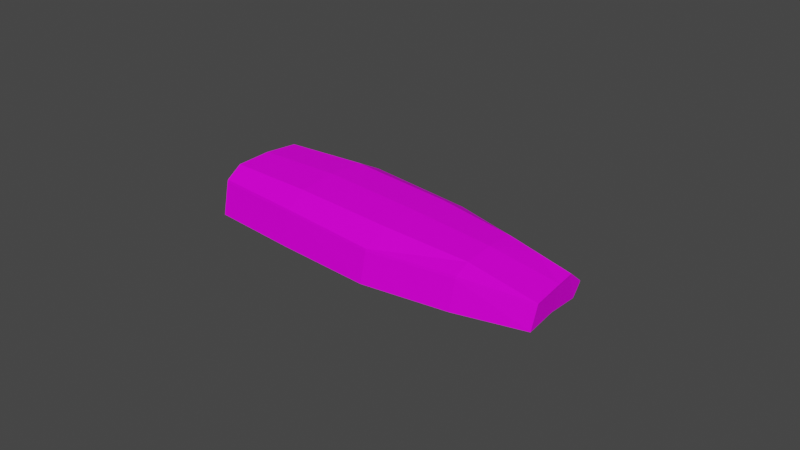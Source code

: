 # Source: FishFileCoocked.blend  (saved by Blender 3.1.7; exported with 4.5.12 LTS)
import bpy
from mathutils import Matrix  # noqa: F401  (used for matrix-valued properties, if any)

bpy.ops.wm.read_factory_settings(use_empty=True)
scene = bpy.context.scene
scene.name = 'Scene'

# ---- collections
col_collection = bpy.data.collections.new('Collection'); scene.collection.children.link(col_collection)

# ---- images (referenced by path relative to the original .blend; pixels are not part of the script)
import os
ASSET_DIR = os.environ.get("B2B_ASSET_DIR", "")  # directory of the original .blend (textures are referenced by path, not embedded)
HERE = os.path.dirname(os.path.abspath(__file__))  # packed textures are extracted next to this script under _unpacked/

def load_image(name, relpath, width, height, colorspace="sRGB"):
    """Load a texture the original file referenced (path relative to the .blend, or extracted next to this script)."""
    p = next((c for c in (os.path.join(HERE, relpath), os.path.join(ASSET_DIR, relpath)) if relpath and os.path.exists(c)), "")
    if p:
        img = bpy.data.images.load(p, check_existing=True)
        img.name = name
    else:  # same state as the original file: an image datablock whose file is absent (Cycles renders it pink)
        img = bpy.data.images.new(name, width, height)
        img.source = "FILE"
        img.filepath = "//" + (relpath or name)
    img.colorspace_settings.name = colorspace
    return img
img_t_pallet_png = load_image('T_Pallet.png', 'T_Pallet.png', 1024, 1024, 'sRGB')

# ---- materials (node trees are filled in below, after node groups)
mat_gradiant = bpy.data.materials.new('Gradiant')
mat_gradiant.alpha_threshold = 0.0
mat_gradiant.use_transparent_shadow = False
mat_gradiant.line_color = (0.0, 0.0, 0.0, 1.0)

# ---- material node trees
mat_gradiant.use_nodes = True; mat_gradiant.node_tree.nodes.clear()
_N = mat_gradiant.node_tree.nodes; _L = mat_gradiant.node_tree.links
n0 = _N.new('ShaderNodeBsdfPrincipled'); n0.name = 'Principled BSDF'; n0.location = (10, 300)
n0.distribution = 'GGX'
n0.subsurface_method = 'BURLEY'
n0.inputs[2].default_value = 0.6394
n0.inputs[3].default_value = 1.45
n0.inputs[13].default_value = 0.09091
n0.inputs[27].default_value = (0.0, 0.0, 0.0, 1.0)
n0.inputs[28].default_value = 1.0
n1 = _N.new('ShaderNodeTexImage'); n1.name = 'Image Texture'; n1.location = (-278, 221)
n1.image = img_t_pallet_png
n2 = _N.new('ShaderNodeTexCoord'); n2.name = 'Texture Coordinate'; n2.location = (-461, 221)
n3 = _N.new('ShaderNodeOutputMaterial'); n3.name = 'Material Output'; n3.location = (302, 324)
_L.new(n0.outputs[0], n3.inputs[0])
_L.new(n1.outputs[0], n0.inputs[0])
_L.new(n2.outputs[2], n1.inputs[0])
n3.is_active_output = True

# ---- world
world_world = bpy.data.worlds.new('World'); scene.world = world_world
world_world.use_nodes = True; world_world.node_tree.nodes.clear()
_N = world_world.node_tree.nodes; _L = world_world.node_tree.links
n0 = _N.new('ShaderNodeOutputWorld'); n0.name = 'World Output'; n0.location = (300, 300)
n1 = _N.new('ShaderNodeBackground'); n1.name = 'Background'; n1.location = (10, 300)
n1.inputs[0].default_value = (0.05088, 0.05088, 0.05088, 1.0)
_L.new(n1.outputs[0], n0.inputs[0])
n0.is_active_output = True
world_world.color = (0.05088, 0.05088, 0.05088)
world_world.use_sun_shadow = False
world_world.sun_shadow_jitter_overblur = 0.0

# ---- meshes
me_icosphere_002 = bpy.data.meshes.new('Icosphere.002')
me_icosphere_002.from_pydata([(0.05247, 0.01289, 0.007552), (0.05247, -0.01737, 0.00971), (0.02789, 0.01806, 0.008963), (0.02353, -0.02037, 0.009168), (-0.007051, 0.02026, 0.01062), (-0.008095, -0.01834, 0.0103), (-0.03269, 0.01696, 0.01045), (0.05247, -0.012, 0.01166), (0.05247, -0.002383, 0.01255), (0.05247, 0.007117, 0.01203), (0.02462, -0.01296, 0.01329), (0.02571, -0.001299, 0.01431), (0.0268, 0.01024, 0.01365), (-0.007896, -0.01266, 0.01485), (-0.007615, -0.0003671, 0.01588), (-0.007333, 0.01181, 0.01526), (-0.03628, -0.01142, 0.01456), (-0.03509, -0.0006384, 0.01547), (-0.03389, 0.01002, 0.01495), (0.07533, -0.01268, 0.007925), (0.07492, -0.002134, 0.008841), (0.07472, 0.003829, 0.009267), (-0.008095, -0.01834, 0.0103), (-0.03712, -0.01597, 0.01065), (-0.007051, 0.02233, 0.004826), (0.02789, 0.02012, 0.004967), (0.05247, 0.01591, 0.003638), (-0.007051, 0.02233, 0.004826), (-0.03269, 0.01998, 0.003279), (0.07444, 0.009312, 0.004709), (0.05238, -0.01755, 0.008895), (0.02344, -0.02055, 0.00833), (-0.008185, -0.01852, 0.009473), (-0.03278, 0.01678, 0.009654), (-0.03637, -0.0116, 0.01379), (-0.03518, -0.0008186, 0.01474), (-0.03398, 0.009843, 0.0142), (0.07524, -0.01286, 0.007114), (0.07483, -0.002314, 0.00809), (0.07463, 0.003649, 0.00851), (-0.008185, -0.01852, 0.009473), (-0.03721, -0.01615, 0.009835), (-0.007141, 0.02215, 0.00399), (0.0278, 0.01994, 0.004138), (0.05238, 0.01573, 0.002816), (-0.007141, 0.02215, 0.00399), (-0.03278, 0.0198, 0.002447), (0.07435, 0.009132, 0.003906), (0.05165, -0.019, -0.000945), (0.02271, -0.02201, -0.001647), (-0.008915, -0.01997, -0.001447), (-0.03591, -0.002275, 0.0006718), (0.07451, -0.01432, -0.0002366), (0.0741, -0.00377, 0.0006718), (-0.008915, -0.01997, -0.001447), (-0.03794, -0.01761, -0.001026), (-0.007871, 0.02069, -0.002182), (0.02708, 0.01848, -0.002012), (0.05165, 0.01428, -0.0015), (0.02708, 0.01848, -0.002012), (-0.007871, 0.02069, -0.002182), (-0.03351, 0.01834, -0.001895), (0.07362, 0.007676, -0.0003731), (-0.01871, -0.0004767, 0.01572), (-0.009471, 0.01995, 0.0106), (-0.0239, -0.01196, 0.01469), (-0.01334, 0.01141, 0.01519), (-0.0175, -0.0004647, 0.01573), (-0.01112, 0.01155, 0.01522), (-0.003197, -0.0004907, 0.01567), (0.04136, 0.01523, 0.00819), (0.006709, 0.0194, 0.009966), (-0.007852, -0.01073, 0.01502), (0.003697, 0.0113, 0.01474), (0.005626, 0.01121, 0.01465), (-0.001507, -0.000538, 0.01559), (0.03619, -0.001724, 0.01362), (0.03423, -0.001644, 0.01375), (0.00978, -0.01282, 0.01401), (0.01589, -0.001025, 0.01478), (0.01419, -0.0009771, 0.01486), (0.02183, 0.01047, 0.01389), (0.01914, 0.01059, 0.01401), (0.02514, 0.01824, 0.009093), (0.02385, 0.01832, 0.009154), (0.03226, -0.0127, 0.01285), (0.03927, 0.008724, 0.01286), (0.0378, 0.008903, 0.01296), (0.04953, -0.0121, 0.01183), (0.06211, 0.005693, 0.01083), (0.06033, 0.005954, 0.01105), (0.06463, 0.01091, 0.005978), (0.05753, -0.002327, 0.01172), (0.05408, -0.002365, 0.01229), (0.05247, -0.008414, 0.01199), (0.05247, -0.00581, 0.01224)], [], [(29, 91, 0, 26), (21, 89, 91, 29), (9, 86, 70, 0), (0, 70, 2, 25, 26), (12, 81, 83, 2), (2, 83, 84, 71, 4, 24, 25), (15, 68, 64, 4), (4, 64, 6, 28, 27, 24), (14, 67, 68, 15), (3, 5, 22, 13, 78, 10), (10, 78, 79, 11), (11, 79, 81, 12), (1, 3, 10, 85, 88, 7), (7, 88, 94), (8, 76, 86, 9), (19, 1, 7), (19, 7, 94, 92, 20), (20, 92, 89, 21), (23, 16, 65, 13, 22), (34, 41, 55), (33, 36, 61), (43, 42, 56, 57), (43, 57, 59), (32, 31, 49, 50), (37, 38, 53, 52), (38, 39, 62, 53), (44, 43, 59, 58), (42, 45, 60, 56), (47, 44, 58, 62), (41, 40, 54, 55), (31, 30, 48, 49), (30, 37, 52, 48), (40, 32, 50, 54), (36, 35, 51, 61), (45, 46, 61, 60), (35, 34, 55, 51), (46, 33, 61), (39, 47, 62), (26, 25, 43, 44), (20, 21, 39, 38), (19, 20, 38, 37), (5, 3, 31, 32), (25, 24, 42, 43), (6, 18, 36, 33), (16, 23, 41, 34), (21, 29, 47, 39), (28, 6, 33, 46), (17, 16, 34, 35), (27, 28, 46, 45), (18, 17, 35, 36), (22, 5, 32, 40), (1, 19, 37, 30), (3, 1, 30, 31), (23, 22, 40, 41), (29, 26, 44, 47), (24, 27, 45, 42), (59, 57, 56, 60, 61, 51, 53, 62, 58), (48, 52, 53, 51, 55, 54, 50, 49), (86, 76, 77, 87), (63, 65, 16, 17), (66, 63, 17, 18), (64, 66, 18, 6), (67, 65, 63), (68, 67, 63, 66), (64, 68, 66), (71, 73, 15, 4), (69, 72, 14), (72, 13, 65, 67, 14), (73, 69, 14, 15), (71, 74, 73), (75, 13, 72, 69), (74, 75, 69, 73), (83, 81, 82, 84), (84, 82, 74, 71), (79, 78, 80), (80, 78, 13, 75), (81, 79, 80, 82), (82, 80, 75, 74), (87, 77, 11, 12), (70, 87, 12, 2), (87, 70, 86), (76, 85, 77), (77, 85, 10, 11), (91, 90, 9, 0), (90, 91, 89), (89, 92, 93, 90), (90, 93, 8, 9), (92, 94, 95, 93), (93, 95, 8), (94, 88, 95), (95, 88, 85, 76, 8)])
_uv = me_icosphere_002.uv_layers.new(name='UVMap')
_uv.uv.foreach_set('vector', [0.4307, 0.8216, 0.4308, 0.8219, 0.4308, 0.8222, 0.4309, 0.8222, 0.4306, 0.8216, 0.4306, 0.822, 0.4308, 0.8219, 0.4307, 0.8216, 0.4306, 0.8222, 0.4307, 0.8226, 0.4314, 0.8223, 0.4308, 0.8222, 0.4335, 0.8212, 0.4328, 0.8218, 0.4321, 0.8225, 0.4335, 0.822, 0.4336, 0.8213, 0.4307, 0.8229, 0.4307, 0.8231, 0.431, 0.823, 0.431, 0.8229, 0.4334, 0.8219, 0.4333, 0.822, 0.4333, 0.822, 0.4333, 0.8225, 0.4332, 0.8229, 0.4334, 0.8229, 0.4335, 0.822, 0.4308, 0.8239, 0.4308, 0.824, 0.4321, 0.8235, 0.431, 0.8239, 0.4332, 0.8229, 0.4332, 0.823, 0.4332, 0.8236, 0.4334, 0.8236, 0.4334, 0.8229, 0.4334, 0.8229, 0.4304, 0.8239, 0.4304, 0.8242, 0.4308, 0.824, 0.4308, 0.8239, 0.4299, 0.823, 0.4299, 0.8239, 0.4299, 0.8239, 0.4301, 0.8239, 0.4301, 0.8234, 0.4301, 0.823, 0.4301, 0.823, 0.4301, 0.8234, 0.4304, 0.8233, 0.4304, 0.823, 0.4304, 0.823, 0.4304, 0.8233, 0.4307, 0.8231, 0.4307, 0.8229, 0.43, 0.8222, 0.4299, 0.823, 0.4301, 0.823, 0.4301, 0.8228, 0.4301, 0.8223, 0.4301, 0.8222, 0.4301, 0.8222, 0.4301, 0.8223, 0.4302, 0.8222, 0.4304, 0.8222, 0.4304, 0.8227, 0.4307, 0.8226, 0.4306, 0.8222, 0.4301, 0.8216, 0.43, 0.8222, 0.4301, 0.8222, 0.4301, 0.8216, 0.4301, 0.8222, 0.4302, 0.8222, 0.4304, 0.8221, 0.4304, 0.8216, 0.4304, 0.8216, 0.4304, 0.8221, 0.4306, 0.822, 0.4306, 0.8216, 0.43, 0.8247, 0.4301, 0.8247, 0.4301, 0.8244, 0.4301, 0.8239, 0.4299, 0.8239, 0.02265, 0.5812, 0.02285, 0.581, 0.02339, 0.5809, 0.02282, 0.5826, 0.0226, 0.5822, 0.02339, 0.5827, 0.02402, 0.5809, 0.02402, 0.5826, 0.0237, 0.5827, 0.0237, 0.5809, 0.4335, 0.822, 0.4335, 0.822, 0.4335, 0.822, 0.02259, 0.5809, 0.02253, 0.5825, 0.02203, 0.5825, 0.02204, 0.5809, 0.02346, 0.5844, 0.02341, 0.5838, 0.02378, 0.5839, 0.02383, 0.5844, 0.02341, 0.5838, 0.02339, 0.5835, 0.02383, 0.5833, 0.02378, 0.5839, 0.02367, 0.582, 0.0237, 0.5832, 0.02339, 0.5833, 0.02344, 0.582, 0.4334, 0.8229, 0.4334, 0.8229, 0.4334, 0.8229, 0.4334, 0.8229, 0.0237, 0.5809, 0.02367, 0.582, 0.02344, 0.582, 0.02348, 0.5809, 0.02259, 0.5842, 0.02259, 0.5828, 0.02313, 0.5828, 0.02313, 0.5842, 0.02253, 0.5825, 0.02259, 0.5839, 0.02209, 0.5839, 0.02203, 0.5825, 0.02259, 0.5839, 0.02254, 0.5851, 0.02217, 0.585, 0.02209, 0.5839, 0.4299, 0.8239, 0.4299, 0.8239, 0.4299, 0.8239, 0.4299, 0.8239, 0.0226, 0.5822, 0.02259, 0.5817, 0.02328, 0.5817, 0.02339, 0.5827, 0.02383, 0.5846, 0.02391, 0.5833, 0.02414, 0.5833, 0.02414, 0.5845, 0.02259, 0.5817, 0.02265, 0.5812, 0.02339, 0.5809, 0.02328, 0.5817, 0.02317, 0.5828, 0.02282, 0.5826, 0.02339, 0.5827, 0.02339, 0.5835, 0.02361, 0.5833, 0.02383, 0.5833, 0.4336, 0.8213, 0.4335, 0.822, 0.4335, 0.822, 0.4336, 0.8213, 0.4304, 0.8216, 0.4306, 0.8216, 0.4306, 0.8216, 0.4304, 0.8216, 0.4301, 0.8216, 0.4304, 0.8216, 0.4304, 0.8216, 0.4301, 0.8216, 0.4299, 0.8239, 0.4299, 0.823, 0.4299, 0.823, 0.4299, 0.8239, 0.4335, 0.822, 0.4334, 0.8229, 0.4334, 0.8229, 0.4335, 0.822, 0.4309, 0.8246, 0.4307, 0.8246, 0.4307, 0.8246, 0.4309, 0.8246, 0.4301, 0.8247, 0.43, 0.8247, 0.43, 0.8247, 0.4301, 0.8247, 0.4306, 0.8216, 0.4307, 0.8216, 0.4307, 0.8216, 0.4306, 0.8216, 0.4334, 0.8236, 0.4332, 0.8236, 0.4332, 0.8236, 0.4334, 0.8236, 0.4304, 0.8247, 0.4301, 0.8247, 0.4301, 0.8247, 0.4304, 0.8247, 0.4334, 0.8229, 0.4334, 0.8236, 0.4334, 0.8236, 0.4334, 0.8229, 0.4307, 0.8246, 0.4304, 0.8247, 0.4304, 0.8247, 0.4307, 0.8246, 0.4299, 0.8239, 0.4299, 0.8239, 0.4299, 0.8239, 0.4299, 0.8239, 0.43, 0.8222, 0.4301, 0.8216, 0.4301, 0.8216, 0.43, 0.8222, 0.4299, 0.823, 0.43, 0.8222, 0.43, 0.8222, 0.4299, 0.823, 0.43, 0.8247, 0.4299, 0.8239, 0.4299, 0.8239, 0.43, 0.8247, 0.4307, 0.8216, 0.4309, 0.8222, 0.4309, 0.8222, 0.4307, 0.8216, 0.4334, 0.8229, 0.4334, 0.8229, 0.4334, 0.8229, 0.4334, 0.8229, 0.02001, 0.584, 0.02001, 0.584, 0.02001, 0.5823, 0.02001, 0.5823, 0.02021, 0.581, 0.02124, 0.5809, 0.02096, 0.5864, 0.0204, 0.5863, 0.02014, 0.5852, 0.02179, 0.5853, 0.02148, 0.5864, 0.02096, 0.5864, 0.02124, 0.5809, 0.022, 0.5809, 0.02203, 0.5823, 0.02203, 0.5823, 0.02203, 0.5839, 0.4408, 0.9718, 0.4407, 0.9692, 0.4411, 0.9691, 0.4411, 0.9717, 0.4304, 0.8242, 0.4301, 0.8244, 0.4301, 0.8247, 0.4304, 0.8247, 0.4308, 0.8241, 0.4304, 0.8242, 0.4304, 0.8247, 0.4307, 0.8246, 0.431, 0.824, 0.4308, 0.8241, 0.4307, 0.8246, 0.4309, 0.8246, 0.4404, 0.9695, 0.4407, 0.9665, 0.4407, 0.9694, 0.4402, 0.9727, 0.4404, 0.9695, 0.4407, 0.9694, 0.4407, 0.9725, 0.4407, 0.9748, 0.4402, 0.9727, 0.4407, 0.9725, 0.431, 0.8235, 0.4308, 0.8236, 0.4308, 0.8239, 0.431, 0.8239, 0.4304, 0.8238, 0.4301, 0.8239, 0.4304, 0.8239, 0.4301, 0.8239, 0.4301, 0.8239, 0.4301, 0.8244, 0.4304, 0.8242, 0.4304, 0.8239, 0.4308, 0.8236, 0.4304, 0.8238, 0.4304, 0.8239, 0.4308, 0.8239, 0.439, 0.9749, 0.4384, 0.9729, 0.4388, 0.9727, 0.4387, 0.9697, 0.4387, 0.9665, 0.4389, 0.9669, 0.439, 0.9695, 0.4384, 0.9729, 0.4387, 0.9697, 0.439, 0.9695, 0.4388, 0.9727, 0.4394, 0.9665, 0.4396, 0.9686, 0.439, 0.9689, 0.4392, 0.9666, 0.431, 0.823, 0.4307, 0.8232, 0.4308, 0.8235, 0.4321, 0.823, 0.4396, 0.9717, 0.4396, 0.9748, 0.4392, 0.9719, 0.4304, 0.8233, 0.4301, 0.8234, 0.4301, 0.8239, 0.4304, 0.8237, 0.4396, 0.9686, 0.4396, 0.9717, 0.4392, 0.9719, 0.439, 0.9689, 0.4307, 0.8232, 0.4304, 0.8233, 0.4304, 0.8237, 0.4308, 0.8235, 0.4307, 0.8226, 0.4304, 0.8227, 0.4304, 0.823, 0.4307, 0.8229, 0.4314, 0.8223, 0.4307, 0.8226, 0.4307, 0.8229, 0.4321, 0.8225, 0.4411, 0.9717, 0.4408, 0.9735, 0.4408, 0.9718, 0.4407, 0.9692, 0.4407, 0.9665, 0.4411, 0.9691, 0.4304, 0.8227, 0.4301, 0.8228, 0.4301, 0.823, 0.4304, 0.823, 0.4308, 0.8219, 0.4306, 0.822, 0.4306, 0.8222, 0.4308, 0.8222, 0.4402, 0.9714, 0.4402, 0.9731, 0.4399, 0.9716, 0.4399, 0.9716, 0.4396, 0.9695, 0.4402, 0.969, 0.4402, 0.9714, 0.4306, 0.822, 0.4304, 0.8222, 0.4304, 0.8222, 0.4306, 0.8222, 0.4396, 0.9695, 0.4397, 0.9676, 0.4401, 0.9681, 0.4402, 0.969, 0.4304, 0.8222, 0.4303, 0.8222, 0.4304, 0.8222, 0.4397, 0.9676, 0.4397, 0.9665, 0.4401, 0.9681, 0.4303, 0.8222, 0.4301, 0.8223, 0.4301, 0.8228, 0.4304, 0.8227, 0.4304, 0.8222])
me_icosphere_002.materials.append(mat_gradiant)
me_icosphere_002.use_remesh_fix_poles = True
me_icosphere_002.use_remesh_preserve_attributes = False
me_icosphere_002.update()

# ---- objects
ob_fish = bpy.data.objects.new('Fish', me_icosphere_002)

# ---- transforms, parenting, visibility, modifiers, constraints
ob_fish.location = (0.0, 0.0, 0.0)

# ---- collection membership
col_collection.objects.link(ob_fish)

# ---- scene / render settings (as saved in the file)
scene.frame_start = 1; scene.frame_end = 80; scene.frame_set(41)
scene.render.engine = 'BLENDER_EEVEE_NEXT'
scene.cycles.use_denoising = False
scene.cycles.samples = 128
scene.cycles.sampling_pattern = 'TABULATED_SOBOL'
scene.cycles.use_adaptive_sampling = False
scene.cycles.use_light_tree = False
scene.view_settings.view_transform = 'Filmic'
bpy.context.view_layer.update()

# ---- added for rendering (the .blend has no active camera and no usable light): camera, sun
cam_auto = bpy.data.cameras.new('AutoCamera')
cam_auto.lens = 50.0
cam_auto.sensor_width = 36.0
cam_auto.clip_end = 1000.0
ob_auto_camera = bpy.data.objects.new('AutoCamera', cam_auto)
scene.collection.objects.link(ob_auto_camera)
ob_auto_camera.location = (0.203739, -0.221893, 0.154886)
ob_auto_camera.rotation_euler = (1.09748, -7.21219e-08, 0.694738)
scene.camera = ob_auto_camera
light_auto_sun = bpy.data.lights.new('AutoSun', 'SUN')
light_auto_sun.energy = 3.0
light_auto_sun.angle = 0.0523599
ob_auto_sun = bpy.data.objects.new('AutoSun', light_auto_sun)
scene.collection.objects.link(ob_auto_sun)
ob_auto_sun.rotation_euler = (0.872665, 0.174533, 0.523599)
bpy.context.view_layer.update()
